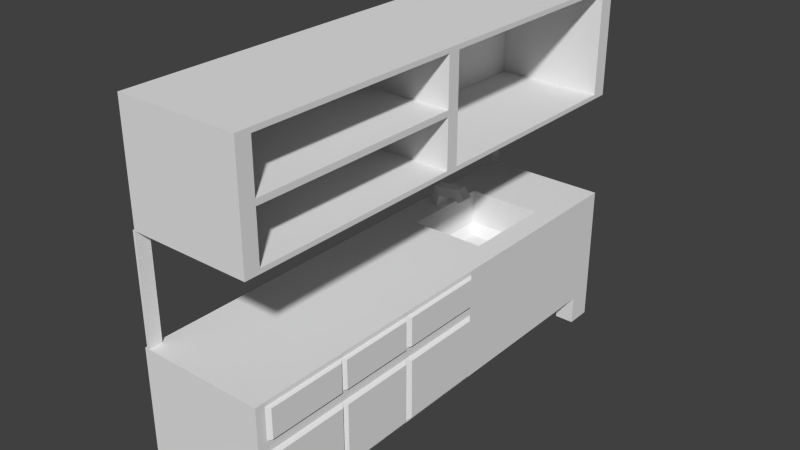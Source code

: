 # Source: sink-table.blend  (saved by Blender 2.76.0; exported with 4.5.12 LTS)
import bpy
from mathutils import Matrix  # noqa: F401  (used for matrix-valued properties, if any)

bpy.ops.wm.read_factory_settings(use_empty=True)
scene = bpy.context.scene
scene.name = 'Scene'

# ---- collections
col_collection_1 = bpy.data.collections.new('Collection 1'); scene.collection.children.link(col_collection_1)

# ---- materials (node trees are filled in below, after node groups)
mat_material = bpy.data.materials.new('Material')
mat_material.alpha_threshold = 0.0
mat_material.use_transparent_shadow = False
mat_material.roughness = 0.5
mat_material.line_color = (0.0, 0.0, 0.0, 1.0)

# ---- material node trees

# ---- world
world_world = bpy.data.worlds.new('World'); scene.world = world_world
world_world.color = (0.05088, 0.05088, 0.05088)
world_world.use_sun_shadow = False
world_world.sun_shadow_jitter_overblur = 0.0
world_world.cycles.sampling_method = 'MANUAL'
world_world.cycles.sample_map_resolution = 256

# ---- meshes
me_cube = bpy.data.meshes.new('Cube')
me_cube.from_pydata([(0.8412, 2.476, 0.3195), (0.8412, -2.372, 0.3195), (-0.3851, -2.372, 0.3195), (-0.3851, 2.476, 0.3195), (0.8412, 2.476, 1.477), (0.8412, -2.372, 1.477), (-0.3851, -2.372, 1.477), (-0.3851, 2.476, 1.477), (0.8412, 2.21, 0.3195), (0.8412, -2.106, 0.3195), (0.6439, 2.476, 0.3195), (-0.1878, 2.476, 0.3195), (0.6439, -2.372, 0.3195), (-0.1878, -2.372, 0.3195), (-0.3851, -2.106, 0.3195), (-0.3851, 2.21, 0.3195), (0.6439, 2.21, 0.3195), (-0.1878, 2.21, 0.3195), (0.6439, -2.106, 0.3195), (-0.1878, -2.106, 0.3195), (0.8412, -2.106, 0.02326), (0.8412, -2.372, 0.02326), (-0.1878, 2.476, 0.02326), (-0.3851, 2.476, 0.02326), (-0.1878, -2.372, 0.02326), (-0.3851, -2.372, 0.02326), (-0.3851, 2.21, 0.02326), (0.8412, 2.476, 0.02326), (0.8412, 2.21, 0.02326), (0.6439, 2.476, 0.02326), (0.6439, -2.372, 0.02326), (-0.3851, -2.106, 0.02326), (-0.1878, 2.21, 0.02326), (0.6439, 2.21, 0.02326), (-0.1878, -2.106, 0.02326), (0.6439, -2.106, 0.02326), (0.6095, 1.708, 1.477), (0.6095, 0.7534, 1.477), (-0.1535, 1.708, 1.477), (-0.1535, 0.7534, 1.477), (0.6095, 1.708, 1.114), (0.6095, 0.7534, 1.114), (-0.1535, 1.708, 1.114), (-0.1535, 0.7534, 1.114), (0.5307, 1.61, 1.021), (0.5307, 0.852, 1.021), (-0.07467, 1.61, 1.021), (-0.07467, 0.852, 1.021), (-0.3219, 1.2, 1.477), (-0.3219, 1.318, 1.477), (-0.2167, 1.169, 1.477), (-0.2167, 1.333, 1.477), (-0.3199, 1.2, 1.558), (-0.3199, 1.318, 1.558), (-0.2187, 1.169, 1.529), (-0.2187, 1.333, 1.529), (-0.2789, 1.2, 1.679), (-0.2789, 1.318, 1.679), (-0.1953, 1.169, 1.603), (-0.1953, 1.333, 1.603), (0.0143, 1.2, 1.716), (0.0143, 1.318, 1.716), (0.003306, 1.169, 1.628), (0.003306, 1.333, 1.628), (0.09177, 1.2, 1.62), (0.09177, 1.318, 1.62), (0.03458, 1.169, 1.59), (0.03458, 1.333, 1.59), (0.8412, -2.275, 0.3408), (0.8412, -2.276, 0.3408), (0.8412, 2.38, 0.3408), (0.8412, 2.38, 1.434), (0.8412, -2.276, 1.434), (0.8412, 2.124, 0.3408), (0.8412, -0.6189, 1.434), (0.8412, -0.6192, 0.3408), (0.8412, -1.432, 1.434), (0.8412, -1.432, 0.3408), (0.8412, 0.3183, 1.434), (0.8412, 0.3181, 0.3408), (0.8412, -2.275, 1.008), (0.8412, -2.276, 1.008), (0.8412, 2.38, 1.008), (0.8412, 2.38, 1.12), (0.8412, -2.276, 1.12), (0.8412, -1.432, 1.12), (0.8412, 2.124, 1.008), (0.8412, -1.432, 1.008), (0.8412, 0.3183, 1.12), (0.8412, -0.6189, 1.12), (0.8412, 0.3181, 1.008), (0.8412, -0.6192, 1.008), (0.8771, 0.2731, 1.421), (0.8771, -0.5737, 1.421), (0.8771, 0.2731, 1.133), (0.8771, -0.5737, 1.133), (0.8771, -0.6516, 1.421), (0.8771, -1.4, 1.421), (0.8771, -0.6516, 1.133), (0.8771, -1.4, 1.133), (0.8771, -1.463, 1.421), (0.8771, -2.244, 1.421), (0.8771, -1.463, 1.133), (0.8771, -2.244, 1.133), (0.8771, -1.461, 0.3686), (0.8771, -2.245, 0.3686), (0.8771, -2.245, 0.9792), (0.8771, -1.461, 0.9792), (0.8771, -0.652, 0.3688), (0.8771, -1.398, 0.3688), (0.8771, -0.652, 0.98), (0.8771, -1.398, 0.98), (0.8771, 0.2704, 0.3688), (0.8771, -0.5714, 0.3688), (0.8771, 0.2704, 0.9804), (0.8771, -0.5714, 0.9804), (-0.4362, 2.21, 0.3195), (-0.4362, 2.476, 0.3195), (-0.4362, -2.372, 0.3195), (-0.4362, -2.372, 1.477), (-0.4362, 2.476, 1.477), (-0.4362, -2.106, 0.3195), (-0.3851, 0.1487, 1.477), (-0.4362, 0.1487, 1.477), (-0.3851, 2.396, 1.477), (-0.4362, 2.396, 1.477), (-0.4107, -2.372, 1.477), (-0.4107, 2.476, 1.477), (-0.3851, -2.237, 1.477), (-0.4362, -2.236, 1.477), (-0.4107, 0.1487, 1.477), (-0.4107, -2.236, 1.477), (-0.4107, 2.396, 1.477), (-0.3851, 2.396, 2.554), (-0.3851, 2.476, 2.554), (-0.3851, -2.372, 2.554), (-0.4107, -2.372, 2.554), (-0.4107, 2.476, 2.554), (-0.3851, -2.237, 2.554), (-0.4107, -2.236, 2.554), (-0.4107, 2.396, 2.554), (0.8289, -2.372, 2.554), (0.8289, 2.476, 2.554), (-0.3892, 2.476, 2.554), (-0.3892, -2.372, 2.554), (0.8289, -2.372, 3.676), (0.8289, 2.476, 3.676), (-0.3892, 2.476, 3.676), (-0.3892, -2.372, 3.676), (0.8289, -2.222, 2.554), (0.8289, -0.05921, 2.554), (0.8289, 0.06969, 2.554), (0.8289, 2.315, 2.554), (0.8289, -2.222, 3.676), (0.8289, -0.05921, 3.676), (0.8289, 0.06969, 3.676), (0.8289, 2.315, 3.676), (0.8289, 2.476, 3.629), (0.8289, 2.476, 3.146), (0.8289, 2.476, 3.087), (0.8289, 2.476, 2.6), (0.8289, -2.372, 2.6), (0.8289, -2.372, 3.087), (0.8289, -2.372, 3.146), (0.8289, -2.372, 3.629), (0.8289, -2.222, 2.6), (0.8289, -2.222, 3.087), (0.8289, -2.222, 3.146), (0.8289, -2.222, 3.629), (0.8289, -0.05921, 2.6), (0.8289, -0.05921, 3.087), (0.8289, -0.05921, 3.146), (0.8289, -0.05921, 3.629), (0.8289, 0.06969, 2.6), (0.8289, 0.06969, 3.087), (0.8289, 0.06969, 3.146), (0.8289, 0.06969, 3.629), (0.8289, 2.315, 2.6), (0.8289, 2.315, 3.087), (0.8289, 2.315, 3.146), (0.8289, 2.315, 3.629), (-0.2715, -2.222, 2.6), (-0.2715, -2.222, 3.087), (-0.2715, -2.222, 3.146), (-0.2715, -2.222, 3.629), (-0.2715, -0.0592, 2.6), (-0.2715, -0.0592, 3.087), (-0.2715, -0.0592, 3.146), (-0.2715, -0.0592, 3.629), (-0.2617, 0.06969, 2.6), (-0.2617, 0.06969, 3.087), (-0.2617, 0.06969, 3.146), (-0.2617, 0.06969, 3.629), (-0.2617, 2.315, 2.6), (-0.2617, 2.315, 3.087), (-0.2617, 2.315, 3.146), (-0.2617, 2.315, 3.629)], [], [(12, 18, 35, 30), (6, 5, 37, 39), (4, 5, 72, 76, 74, 78, 71), (1, 5, 6, 2, 13, 12), (15, 14, 121, 116), (4, 0, 10, 11, 3, 7), (9, 1, 21, 20), (17, 19, 14, 15), (10, 0, 27, 29), (10, 16, 17, 11), (8, 9, 18, 16), (16, 18, 19, 17), (8, 16, 33, 28), (18, 12, 13, 19), (34, 24, 25, 31), (22, 32, 26, 23), (27, 28, 33, 29), (20, 21, 30, 35), (14, 19, 34, 31), (3, 11, 22, 23), (1, 12, 30, 21), (19, 13, 24, 34), (18, 9, 20, 35), (13, 2, 25, 24), (2, 14, 31, 25), (16, 10, 29, 33), (0, 8, 28, 27), (11, 17, 32, 22), (15, 3, 23, 26), (17, 15, 26, 32), (36, 38, 42, 40), (5, 4, 36, 37), (7, 124, 122, 128, 6, 48, 49), (4, 7, 38, 36), (43, 41, 45, 47), (39, 37, 41, 43), (37, 36, 40, 41), (38, 39, 43, 42), (44, 46, 47, 45), (41, 40, 44, 45), (42, 43, 47, 46), (40, 42, 46, 44), (48, 50, 54, 52), (38, 7, 49, 51), (6, 39, 50, 48), (39, 38, 51, 50), (52, 54, 58, 56), (49, 48, 52, 53), (51, 49, 53, 55), (50, 51, 55, 54), (59, 57, 61, 63), (53, 52, 56, 57), (55, 53, 57, 59), (54, 55, 59, 58), (60, 62, 66, 64), (58, 59, 63, 62), (56, 58, 62, 60), (57, 56, 60, 61), (65, 64, 66, 67), (61, 60, 64, 65), (63, 61, 65, 67), (62, 63, 67, 66), (70, 71, 83, 82), (5, 1, 69, 72), (9, 8, 73, 79, 75, 77, 68), (0, 4, 71, 70), (1, 9, 68, 69), (8, 0, 70, 73), (71, 78, 88, 83), (73, 70, 82, 86), (69, 68, 80, 81), (87, 85, 84, 81, 80), (90, 88, 89, 91), (91, 89, 85, 87), (82, 83, 88, 90, 86), (85, 89, 98, 99), (77, 87, 107, 104), (78, 74, 93, 92), (79, 73, 86, 90), (72, 69, 81, 84), (87, 77, 109, 111), (90, 91, 115, 114), (76, 72, 101, 100), (92, 93, 95, 94), (88, 78, 92, 94), (74, 89, 95, 93), (89, 88, 94, 95), (96, 97, 99, 98), (76, 85, 99, 97), (74, 76, 97, 96), (89, 74, 96, 98), (100, 101, 103, 102), (72, 84, 103, 101), (85, 76, 100, 102), (84, 85, 102, 103), (105, 104, 107, 106), (87, 80, 106, 107), (80, 68, 105, 106), (68, 77, 104, 105), (109, 108, 110, 111), (75, 91, 110, 108), (91, 87, 111, 110), (77, 75, 108, 109), (113, 112, 114, 115), (75, 79, 112, 113), (91, 75, 113, 115), (79, 90, 114, 112), (118, 119, 129, 123, 125, 120, 117, 116, 121), (119, 118, 126), (132, 127, 120, 125), (14, 2, 118, 121), (7, 3, 127), (3, 15, 116, 117), (131, 130, 123, 129), (126, 131, 129, 119), (132, 124, 133, 140), (128, 122, 130, 131), (127, 117, 120), (3, 117, 127), (130, 132, 125, 123), (122, 124, 132, 130), (127, 132, 140, 137), (2, 6, 126), (118, 2, 126), (135, 138, 139, 136), (140, 133, 141, 144), (7, 127, 137, 134), (128, 131, 139, 138), (124, 7, 134, 133), (6, 128, 138, 135), (126, 6, 135, 136), (131, 126, 136, 139), (143, 144, 148, 147), (134, 137, 143, 142), (133, 134, 142, 152, 151, 150, 149, 141), (137, 140, 144, 143), (145, 153, 154, 155, 156, 146, 147, 148), (142, 143, 147, 146, 157, 158, 159, 160), (144, 141, 161, 162, 163, 164, 145, 148), (180, 157, 146, 156), (164, 168, 153, 145), (168, 172, 154, 153), (172, 176, 155, 154), (176, 180, 156, 155), (141, 149, 165, 161), (161, 165, 166, 162), (162, 166, 167, 163), (163, 167, 168, 164), (149, 150, 169, 165), (168, 167, 183, 184), (166, 170, 171, 167), (167, 171, 187, 183), (150, 151, 173, 169), (169, 173, 174, 170), (170, 174, 175, 171), (171, 175, 176, 172), (151, 152, 177, 173), (178, 179, 195, 194), (175, 174, 190, 191), (180, 176, 192, 196), (152, 142, 160, 177), (177, 160, 159, 178), (178, 159, 158, 179), (179, 158, 157, 180), (181, 185, 186, 182), (183, 187, 188, 184), (165, 169, 185, 181), (166, 165, 181, 182), (171, 172, 188, 187), (169, 170, 186, 185), (172, 168, 184, 188), (170, 166, 182, 186), (189, 193, 194, 190), (190, 194, 195, 191), (191, 195, 196, 192), (176, 175, 191, 192), (174, 173, 189, 190), (173, 177, 193, 189), (179, 180, 196, 195), (177, 178, 194, 193)])
me_cube.materials.append(mat_material)
me_cube.use_remesh_preserve_volume = False
me_cube.use_remesh_preserve_attributes = False
me_cube.use_mirror_vertex_groups = False
me_cube.update()

# ---- objects
ob_cube = bpy.data.objects.new('Cube', me_cube)

# ---- transforms, parenting, visibility, modifiers, constraints
ob_cube.location = (0.0, 0.0, 0.0)
ob_cube.lock_rotations_4d = False
ob_cube.empty_display_type = 'ARROWS'
ob_cube.lineart.crease_threshold = 0.0

# ---- collection membership
col_collection_1.objects.link(ob_cube)

# ---- scene / render settings (as saved in the file)
scene.frame_start = 1; scene.frame_end = 250; scene.frame_set(1)
scene.render.engine = 'BLENDER_EEVEE_NEXT'
scene.render.resolution_percentage = 50
scene.render.dither_intensity = 0.0
scene.cycles.use_denoising = False
scene.cycles.samples = 10
scene.cycles.sampling_pattern = 'TABULATED_SOBOL'
scene.cycles.light_sampling_threshold = 0.0
scene.cycles.use_adaptive_sampling = False
scene.cycles.use_light_tree = False
scene.cycles.blur_glossy = 0.0
scene.cycles.pixel_filter_type = 'GAUSSIAN'
scene.cycles.sample_clamp_indirect = 0.0
scene.view_settings.view_transform = 'Standard'
bpy.context.view_layer.update()

# ---- added for rendering (the .blend has no active camera and no usable light): camera, sun
cam_auto = bpy.data.cameras.new('AutoCamera')
cam_auto.lens = 50.0
cam_auto.sensor_width = 36.0
cam_auto.clip_end = 1000.0
ob_auto_camera = bpy.data.objects.new('AutoCamera', cam_auto)
scene.collection.objects.link(ob_auto_camera)
ob_auto_camera.location = (5.96702, -6.84363, 6.44691)
ob_auto_camera.rotation_euler = (1.09748, -7.21219e-08, 0.694738)
scene.camera = ob_auto_camera
light_auto_sun = bpy.data.lights.new('AutoSun', 'SUN')
light_auto_sun.energy = 3.0
light_auto_sun.angle = 0.0523599
ob_auto_sun = bpy.data.objects.new('AutoSun', light_auto_sun)
scene.collection.objects.link(ob_auto_sun)
ob_auto_sun.rotation_euler = (0.872665, 0.174533, 0.523599)
bpy.context.view_layer.update()
